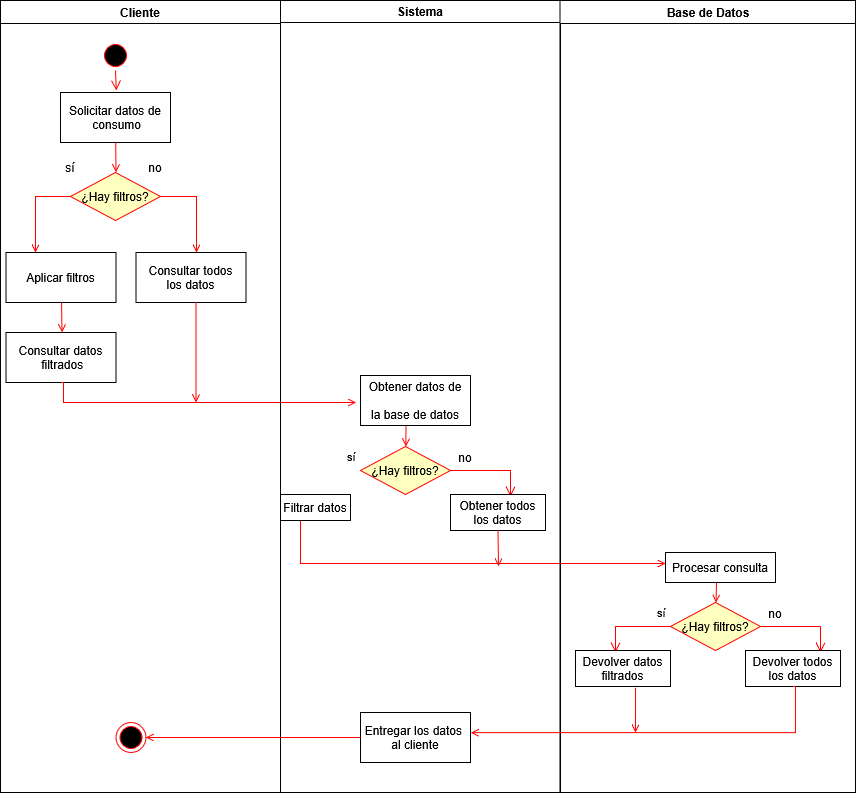

The diagram above was exported from draw.io. Its source (the exported page's mxGraphModel, read from the mxfile embedded in the PNG):
<mxGraphModel dx="1678" dy="916" grid="1" gridSize="10" guides="1" tooltips="1" connect="1" arrows="1" fold="1" page="1" pageScale="1" pageWidth="1169" pageHeight="826" background="none" math="0" shadow="0">
  <root>
    <mxCell id="0" />
    <mxCell id="1" parent="0" />
    <mxCell id="2" value="Cliente" style="swimlane;whiteSpace=wrap" parent="1" vertex="1">
      <mxGeometry x="165" y="128" width="280" height="792" as="geometry" />
    </mxCell>
    <mxCell id="5" value="" style="ellipse;shape=startState;fillColor=#000000;strokeColor=#ff0000;" parent="2" vertex="1">
      <mxGeometry x="100" y="40" width="30" height="30" as="geometry" />
    </mxCell>
    <mxCell id="6" value="" style="edgeStyle=elbowEdgeStyle;elbow=horizontal;verticalAlign=bottom;endArrow=open;endSize=8;strokeColor=#FF0000;endFill=1;rounded=0" parent="2" source="5" edge="1">
      <mxGeometry x="100" y="40" as="geometry">
        <mxPoint x="115.5" y="90" as="targetPoint" />
      </mxGeometry>
    </mxCell>
    <mxCell id="7" value="Solicitar datos de&#10; consumo" style="" parent="2" vertex="1">
      <mxGeometry x="60" y="92" width="110" height="50" as="geometry" />
    </mxCell>
    <mxCell id="9" value="" style="endArrow=open;strokeColor=#FF0000;endFill=1;rounded=0" parent="2" source="7" edge="1">
      <mxGeometry relative="1" as="geometry">
        <mxPoint x="115.5" y="172" as="targetPoint" />
      </mxGeometry>
    </mxCell>
    <mxCell id="10" value="Aplicar filtros" style="" parent="2" vertex="1">
      <mxGeometry x="5.5" y="252" width="110" height="50" as="geometry" />
    </mxCell>
    <mxCell id="gQs7E2wj6Q7Ya1gbAtpU-41" value="¿Hay filtros?" style="rhombus;fillColor=#ffffc0;strokeColor=#ff0000;" vertex="1" parent="2">
      <mxGeometry x="70" y="172" width="90" height="48" as="geometry" />
    </mxCell>
    <mxCell id="gQs7E2wj6Q7Ya1gbAtpU-44" value="" style="endArrow=open;strokeColor=#FF0000;endFill=1;rounded=0;exitX=0.505;exitY=1;exitDx=0;exitDy=0;exitPerimeter=0;" edge="1" parent="2" source="10">
      <mxGeometry relative="1" as="geometry">
        <mxPoint x="70" y="372" as="sourcePoint" />
        <mxPoint x="61.5" y="332" as="targetPoint" />
      </mxGeometry>
    </mxCell>
    <mxCell id="gQs7E2wj6Q7Ya1gbAtpU-45" value="Consultar datos&#10; filtrados" style="" vertex="1" parent="2">
      <mxGeometry x="5.5" y="332" width="110" height="50" as="geometry" />
    </mxCell>
    <mxCell id="gQs7E2wj6Q7Ya1gbAtpU-47" value="Consultar todos&#10;los datos" style="" vertex="1" parent="2">
      <mxGeometry x="135.5" y="252" width="110" height="50" as="geometry" />
    </mxCell>
    <mxCell id="gQs7E2wj6Q7Ya1gbAtpU-49" value="" style="edgeStyle=elbowEdgeStyle;elbow=horizontal;strokeColor=#FF0000;endArrow=open;endFill=1;rounded=0;" edge="1" parent="2">
      <mxGeometry width="100" height="100" relative="1" as="geometry">
        <mxPoint x="60.5" y="382" as="sourcePoint" />
        <mxPoint x="355.5" y="402" as="targetPoint" />
        <Array as="points">
          <mxPoint x="63" y="482" />
        </Array>
      </mxGeometry>
    </mxCell>
    <mxCell id="gQs7E2wj6Q7Ya1gbAtpU-51" value="" style="endArrow=open;strokeColor=#FF0000;endFill=1;rounded=0;exitX=0.545;exitY=1;exitDx=0;exitDy=0;exitPerimeter=0;" edge="1" parent="2">
      <mxGeometry relative="1" as="geometry">
        <mxPoint x="195.50000000000006" y="302" as="sourcePoint" />
        <mxPoint x="195.5" y="402" as="targetPoint" />
      </mxGeometry>
    </mxCell>
    <mxCell id="38" value="" style="ellipse;shape=endState;fillColor=#000000;strokeColor=#ff0000" parent="2" vertex="1">
      <mxGeometry x="115.5" y="722" width="30" height="30" as="geometry" />
    </mxCell>
    <mxCell id="gQs7E2wj6Q7Ya1gbAtpU-46" value="" style="edgeStyle=elbowEdgeStyle;elbow=horizontal;strokeColor=#FF0000;endArrow=open;endFill=1;rounded=0;exitX=1;exitY=0.5;exitDx=0;exitDy=0;" edge="1" parent="2" source="gQs7E2wj6Q7Ya1gbAtpU-41">
      <mxGeometry width="100" height="100" relative="1" as="geometry">
        <mxPoint x="230.5" y="252" as="sourcePoint" />
        <mxPoint x="196" y="252" as="targetPoint" />
        <Array as="points">
          <mxPoint x="196" y="196" />
        </Array>
      </mxGeometry>
    </mxCell>
    <mxCell id="gQs7E2wj6Q7Ya1gbAtpU-66" value="no" style="text;html=1;align=center;verticalAlign=middle;whiteSpace=wrap;rounded=0;" vertex="1" parent="2">
      <mxGeometry x="125" y="152" width="60" height="30" as="geometry" />
    </mxCell>
    <mxCell id="gQs7E2wj6Q7Ya1gbAtpU-78" value="sí" style="text;html=1;align=center;verticalAlign=middle;whiteSpace=wrap;rounded=0;" vertex="1" parent="2">
      <mxGeometry x="40" y="152" width="60" height="30" as="geometry" />
    </mxCell>
    <mxCell id="3" value="Sistema" style="swimlane;whiteSpace=wrap;startSize=22;" parent="1" vertex="1">
      <mxGeometry x="445" y="128" width="280" height="792" as="geometry" />
    </mxCell>
    <mxCell id="18" value="Obtener datos de &#10;&#10;la base de datos" style="" parent="3" vertex="1">
      <mxGeometry x="80" y="375" width="110" height="50" as="geometry" />
    </mxCell>
    <mxCell id="21" value="¿Hay filtros?" style="rhombus;fillColor=#ffffc0;strokeColor=#ff0000;" parent="3" vertex="1">
      <mxGeometry x="80" y="446" width="90" height="48" as="geometry" />
    </mxCell>
    <mxCell id="22" value="sí" style="edgeStyle=elbowEdgeStyle;elbow=horizontal;align=left;verticalAlign=bottom;endArrow=open;endSize=8;strokeColor=#FF0000;endFill=1;rounded=0;exitX=1;exitY=0.5;exitDx=0;exitDy=0;" parent="3" source="21" edge="1">
      <mxGeometry x="-1" y="105" relative="1" as="geometry">
        <mxPoint x="230" y="496" as="targetPoint" />
        <Array as="points">
          <mxPoint x="230" y="198.5" />
        </Array>
        <mxPoint x="175" y="466" as="sourcePoint" />
        <mxPoint x="-105" y="101" as="offset" />
      </mxGeometry>
    </mxCell>
    <mxCell id="24" value="" style="endArrow=open;strokeColor=#FF0000;endFill=1;rounded=0;exitX=0.414;exitY=1.02;exitDx=0;exitDy=0;exitPerimeter=0;" parent="3" source="18" target="21" edge="1">
      <mxGeometry relative="1" as="geometry">
        <mxPoint x="125.5" y="432" as="sourcePoint" />
      </mxGeometry>
    </mxCell>
    <mxCell id="41" value="" style="edgeStyle=elbowEdgeStyle;elbow=horizontal;strokeColor=#FF0000;endArrow=open;endFill=1;rounded=0" parent="3" edge="1">
      <mxGeometry width="100" height="100" relative="1" as="geometry">
        <mxPoint x="20" y="520" as="sourcePoint" />
        <mxPoint x="385" y="563" as="targetPoint" />
        <Array as="points">
          <mxPoint x="20" y="545" />
        </Array>
      </mxGeometry>
    </mxCell>
    <mxCell id="33" value="Entregar los datos &#10;al cliente" style="" parent="3" vertex="1">
      <mxGeometry x="80" y="712" width="110" height="50" as="geometry" />
    </mxCell>
    <mxCell id="gQs7E2wj6Q7Ya1gbAtpU-56" value="Filtrar datos" style="" vertex="1" parent="3">
      <mxGeometry y="494" width="70" height="26" as="geometry" />
    </mxCell>
    <mxCell id="gQs7E2wj6Q7Ya1gbAtpU-57" value="Obtener todos&#10;los datos" style="" vertex="1" parent="3">
      <mxGeometry x="170" y="494" width="95" height="36" as="geometry" />
    </mxCell>
    <mxCell id="gQs7E2wj6Q7Ya1gbAtpU-60" value="" style="endArrow=open;strokeColor=#FF0000;endFill=1;rounded=0;exitX=0.5;exitY=1;exitDx=0;exitDy=0;" edge="1" parent="3" source="gQs7E2wj6Q7Ya1gbAtpU-57">
      <mxGeometry relative="1" as="geometry">
        <mxPoint x="136" y="436" as="sourcePoint" />
        <mxPoint x="218" y="566" as="targetPoint" />
        <Array as="points" />
      </mxGeometry>
    </mxCell>
    <mxCell id="gQs7E2wj6Q7Ya1gbAtpU-67" value="no" style="text;html=1;align=center;verticalAlign=middle;whiteSpace=wrap;rounded=0;" vertex="1" parent="3">
      <mxGeometry x="155" y="442" width="60" height="30" as="geometry" />
    </mxCell>
    <mxCell id="4" value="Base de Datos" style="swimlane;whiteSpace=wrap;startSize=23;" parent="1" vertex="1">
      <mxGeometry x="724.5" y="128" width="295.5" height="792" as="geometry" />
    </mxCell>
    <mxCell id="gQs7E2wj6Q7Ya1gbAtpU-68" value="Procesar consulta" style="" vertex="1" parent="4">
      <mxGeometry x="105.5" y="552" width="110" height="30" as="geometry" />
    </mxCell>
    <mxCell id="gQs7E2wj6Q7Ya1gbAtpU-69" value="¿Hay filtros?" style="rhombus;fillColor=#ffffc0;strokeColor=#ff0000;" vertex="1" parent="4">
      <mxGeometry x="110.5" y="602" width="90" height="48" as="geometry" />
    </mxCell>
    <mxCell id="gQs7E2wj6Q7Ya1gbAtpU-70" value="sí" style="edgeStyle=elbowEdgeStyle;elbow=horizontal;align=left;verticalAlign=bottom;endArrow=open;endSize=8;strokeColor=#FF0000;endFill=1;rounded=0;exitX=1;exitY=0.5;exitDx=0;exitDy=0;" edge="1" source="gQs7E2wj6Q7Ya1gbAtpU-69" parent="4">
      <mxGeometry x="-1" y="105" relative="1" as="geometry">
        <mxPoint x="260.5" y="652" as="targetPoint" />
        <Array as="points">
          <mxPoint x="260.5" y="354.5" />
        </Array>
        <mxPoint x="205.5" y="622" as="sourcePoint" />
        <mxPoint x="-105" y="101" as="offset" />
      </mxGeometry>
    </mxCell>
    <mxCell id="gQs7E2wj6Q7Ya1gbAtpU-71" value="" style="endArrow=open;strokeColor=#FF0000;endFill=1;rounded=0;exitX=0.414;exitY=1.02;exitDx=0;exitDy=0;exitPerimeter=0;" edge="1" target="gQs7E2wj6Q7Ya1gbAtpU-69" parent="4">
      <mxGeometry relative="1" as="geometry">
        <mxPoint x="156.5" y="582" as="sourcePoint" />
      </mxGeometry>
    </mxCell>
    <mxCell id="gQs7E2wj6Q7Ya1gbAtpU-72" value="" style="edgeStyle=elbowEdgeStyle;elbow=horizontal;align=left;verticalAlign=bottom;endArrow=open;endSize=8;strokeColor=#FF0000;endFill=1;rounded=0;exitX=0;exitY=0.5;exitDx=0;exitDy=0;" edge="1" source="gQs7E2wj6Q7Ya1gbAtpU-69" parent="4">
      <mxGeometry x="0.358" y="-383" relative="1" as="geometry">
        <mxPoint x="55.5" y="652" as="targetPoint" />
        <Array as="points">
          <mxPoint x="55.5" y="612" />
        </Array>
        <mxPoint x="110.5" y="632" as="sourcePoint" />
        <mxPoint x="143" y="-298" as="offset" />
      </mxGeometry>
    </mxCell>
    <mxCell id="gQs7E2wj6Q7Ya1gbAtpU-73" value="Devolver todos&#10;los datos" style="" vertex="1" parent="4">
      <mxGeometry x="185.5" y="650" width="95" height="36" as="geometry" />
    </mxCell>
    <mxCell id="gQs7E2wj6Q7Ya1gbAtpU-74" value="no" style="text;html=1;align=center;verticalAlign=middle;whiteSpace=wrap;rounded=0;" vertex="1" parent="4">
      <mxGeometry x="185.5" y="598" width="60" height="30" as="geometry" />
    </mxCell>
    <mxCell id="gQs7E2wj6Q7Ya1gbAtpU-75" value="Devolver datos&#10;filtrados" style="" vertex="1" parent="4">
      <mxGeometry x="15.5" y="650" width="95" height="36" as="geometry" />
    </mxCell>
    <mxCell id="gQs7E2wj6Q7Ya1gbAtpU-76" value="" style="endArrow=open;strokeColor=#FF0000;endFill=1;rounded=0;exitX=0.632;exitY=1.038;exitDx=0;exitDy=0;exitPerimeter=0;" edge="1" parent="4" source="gQs7E2wj6Q7Ya1gbAtpU-75">
      <mxGeometry relative="1" as="geometry">
        <mxPoint x="62.75" y="686" as="sourcePoint" />
        <mxPoint x="75.5" y="732" as="targetPoint" />
        <Array as="points" />
      </mxGeometry>
    </mxCell>
    <mxCell id="gQs7E2wj6Q7Ya1gbAtpU-43" value="" style="edgeStyle=elbowEdgeStyle;elbow=horizontal;strokeColor=#FF0000;endArrow=open;endFill=1;rounded=0;exitX=0;exitY=0.5;exitDx=0;exitDy=0;" edge="1" parent="1" source="gQs7E2wj6Q7Ya1gbAtpU-41">
      <mxGeometry width="100" height="100" relative="1" as="geometry">
        <mxPoint x="200" y="410" as="sourcePoint" />
        <mxPoint x="200" y="380" as="targetPoint" />
        <Array as="points">
          <mxPoint x="200" y="435" />
        </Array>
      </mxGeometry>
    </mxCell>
    <mxCell id="39" value="" style="endArrow=open;strokeColor=#FF0000;endFill=1;rounded=0" parent="1" source="33" target="38" edge="1">
      <mxGeometry relative="1" as="geometry" />
    </mxCell>
    <mxCell id="gQs7E2wj6Q7Ya1gbAtpU-77" value="" style="edgeStyle=elbowEdgeStyle;elbow=horizontal;strokeColor=#FF0000;endArrow=open;endFill=1;rounded=0;entryX=1.003;entryY=0.403;entryDx=0;entryDy=0;exitX=0.5;exitY=1;exitDx=0;exitDy=0;entryPerimeter=0;" edge="1" parent="1" source="gQs7E2wj6Q7Ya1gbAtpU-73" target="33">
      <mxGeometry width="100" height="100" relative="1" as="geometry">
        <mxPoint x="960" y="820" as="sourcePoint" />
        <mxPoint x="1195" y="893" as="targetPoint" />
        <Array as="points">
          <mxPoint x="960" y="830" />
          <mxPoint x="960" y="850" />
        </Array>
      </mxGeometry>
    </mxCell>
  </root>
</mxGraphModel>